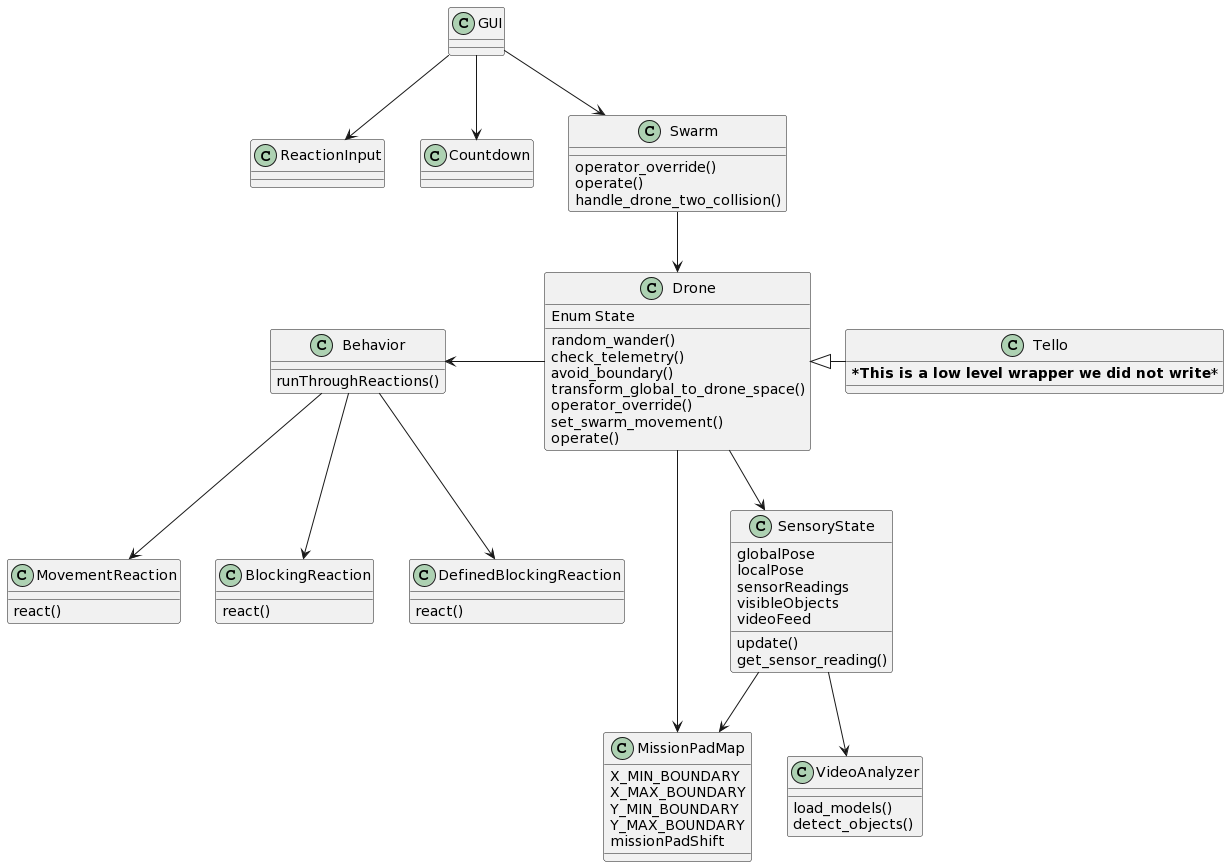

The diagram above was rendered by PlantUML. Its source (embedded in the PNG):
@startuml
class SensoryState{
globalPose
localPose
sensorReadings
visibleObjects
videoFeed
update()
get_sensor_reading()
}

class Tello{
***This is a low level wrapper we did not write***
}


class GUI{}
class ReactionInput{}

class Countdown{}

class Swarm{
operator_override()
operate()
handle_drone_two_collision()
}

class Drone{
Enum State
random_wander()
check_telemetry()
avoid_boundary()
transform_global_to_drone_space()
operator_override()
set_swarm_movement()
operate()
}

class Behavior{
runThroughReactions()
}
class MovementReaction{
react()
}
class BlockingReaction{
react()
}
class DefinedBlockingReaction{
react()
}

class MissionPadMap{
X_MIN_BOUNDARY
X_MAX_BOUNDARY
Y_MIN_BOUNDARY
Y_MAX_BOUNDARY
missionPadShift
}

class VideoAnalyzer{
load_models()
detect_objects()
}

GUI --> Swarm
GUI --> ReactionInput
GUI --> Countdown
Tello -l-|> Drone
Swarm -d-> Drone
Drone -d-> SensoryState
Drone --> MissionPadMap
Drone -l-> Behavior
Behavior --> MovementReaction
Behavior --> BlockingReaction
Behavior --> DefinedBlockingReaction
SensoryState --> VideoAnalyzer
SensoryState --> MissionPadMap
@enduml